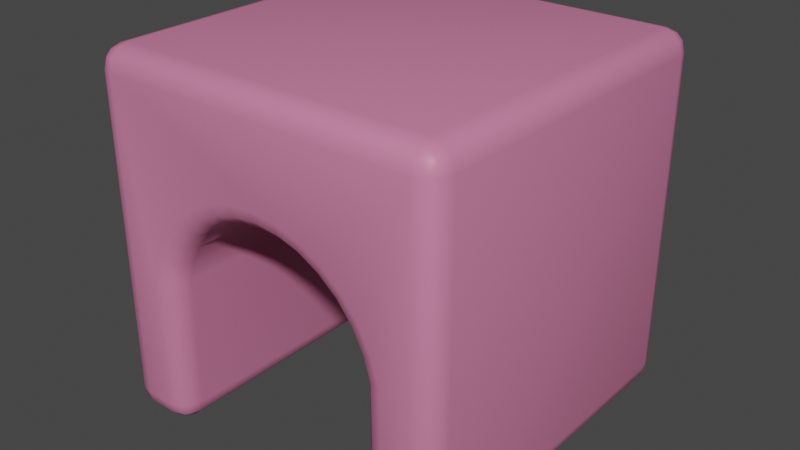 # Source: house.blend  (saved by Blender 2.93.20; exported with 4.5.12 LTS)
import bpy
from mathutils import Matrix  # noqa: F401  (used for matrix-valued properties, if any)

bpy.ops.wm.read_factory_settings(use_empty=True)
scene = bpy.context.scene
scene.name = 'Scene'

# ---- collections
col_collection = bpy.data.collections.new('Collection'); scene.collection.children.link(col_collection)

# ---- materials (node trees are filled in below, after node groups)
mat_material_003 = bpy.data.materials.new('Material.003')
mat_material_003.use_transparent_shadow = False

# ---- material node trees
mat_material_003.use_nodes = True; mat_material_003.node_tree.nodes.clear()
_N = mat_material_003.node_tree.nodes; _L = mat_material_003.node_tree.links
n0 = _N.new('ShaderNodeBsdfPrincipled'); n0.name = 'Principled BSDF'; n0.location = (10, 300)
n0.distribution = 'GGX'
n0.subsurface_method = 'BURLEY'
n0.inputs[0].default_value = (0.6678, 0.2034, 0.3615, 1.0)
n0.inputs[3].default_value = 1.45
n0.inputs[27].default_value = (0.0, 0.0, 0.0, 1.0)
n0.inputs[28].default_value = 1.0
n1 = _N.new('ShaderNodeOutputMaterial'); n1.name = 'Material Output'; n1.location = (300, 300)
_L.new(n0.outputs[0], n1.inputs[0])
n1.is_active_output = True

# ---- world
world_world = bpy.data.worlds.new('World'); scene.world = world_world
world_world.use_nodes = True; world_world.node_tree.nodes.clear()
_N = world_world.node_tree.nodes; _L = world_world.node_tree.links
n0 = _N.new('ShaderNodeOutputWorld'); n0.name = 'World Output'; n0.location = (300, 300)
n1 = _N.new('ShaderNodeBackground'); n1.name = 'Background'; n1.location = (10, 300)
n1.inputs[0].default_value = (0.05088, 0.05088, 0.05088, 1.0)
_L.new(n1.outputs[0], n0.inputs[0])
n0.is_active_output = True
world_world.color = (0.05088, 0.05088, 0.05088)
world_world.use_sun_shadow = False
world_world.sun_shadow_jitter_overblur = 0.0

# ---- meshes
me_cube = bpy.data.meshes.new('Cube')
me_cube.from_pydata([(-0.44, -0.44, -0.5), (-0.44, -0.5, -0.44), (-0.5, -0.44, -0.44), (-0.44, -0.47, -0.492), (-0.47, -0.44, -0.492), (-0.4687, -0.4687, -0.4842), (-0.47, -0.492, -0.44), (-0.44, -0.492, -0.47), (-0.4687, -0.4842, -0.4687), (-0.492, -0.44, -0.47), (-0.492, -0.47, -0.44), (-0.4842, -0.4687, -0.4687), (-0.44, -0.5, 0.44), (-0.44, -0.44, 0.5), (-0.5, -0.44, 0.44), (-0.44, -0.492, 0.47), (-0.47, -0.492, 0.44), (-0.4687, -0.4842, 0.4687), (-0.47, -0.44, 0.492), (-0.44, -0.47, 0.492), (-0.4687, -0.4687, 0.4842), (-0.492, -0.47, 0.44), (-0.492, -0.44, 0.47), (-0.4842, -0.4687, 0.4687), (-0.44, 0.44, -0.5), (-0.5, 0.44, -0.44), (-0.44, 0.5, -0.44), (-0.47, 0.44, -0.492), (-0.44, 0.47, -0.492), (-0.4687, 0.4687, -0.4842), (-0.492, 0.47, -0.44), (-0.492, 0.44, -0.47), (-0.4842, 0.4687, -0.4687), (-0.44, 0.492, -0.47), (-0.47, 0.492, -0.44), (-0.4687, 0.4842, -0.4687), (-0.44, 0.44, 0.5), (-0.44, 0.5, 0.44), (-0.5, 0.44, 0.44), (-0.44, 0.47, 0.492), (-0.47, 0.44, 0.492), (-0.4687, 0.4687, 0.4842), (-0.47, 0.492, 0.44), (-0.44, 0.492, 0.47), (-0.4687, 0.4842, 0.4687), (-0.492, 0.44, 0.47), (-0.492, 0.47, 0.44), (-0.4842, 0.4687, 0.4687), (0.44, -0.44, -0.5), (0.5, -0.44, -0.44), (0.44, -0.5, -0.44), (0.47, -0.44, -0.492), (0.44, -0.47, -0.492), (0.4687, -0.4687, -0.4842), (0.492, -0.47, -0.44), (0.492, -0.44, -0.47), (0.4842, -0.4687, -0.4687), (0.44, -0.492, -0.47), (0.47, -0.492, -0.44), (0.4687, -0.4842, -0.4687), (0.44, -0.44, 0.5), (0.44, -0.5, 0.44), (0.5, -0.44, 0.44), (0.44, -0.47, 0.492), (0.47, -0.44, 0.492), (0.4687, -0.4687, 0.4842), (0.47, -0.492, 0.44), (0.44, -0.492, 0.47), (0.4687, -0.4842, 0.4687), (0.492, -0.44, 0.47), (0.492, -0.47, 0.44), (0.4842, -0.4687, 0.4687), (0.44, 0.5, -0.44), (0.5, 0.44, -0.44), (0.44, 0.44, -0.5), (0.47, 0.492, -0.44), (0.44, 0.492, -0.47), (0.4687, 0.4842, -0.4687), (0.492, 0.44, -0.47), (0.492, 0.47, -0.44), (0.4842, 0.4687, -0.4687), (0.44, 0.47, -0.492), (0.47, 0.44, -0.492), (0.4687, 0.4687, -0.4842), (0.44, 0.44, 0.5), (0.5, 0.44, 0.44), (0.44, 0.5, 0.44), (0.47, 0.44, 0.492), (0.44, 0.47, 0.492), (0.4687, 0.4687, 0.4842), (0.492, 0.47, 0.44), (0.492, 0.44, 0.47), (0.4842, 0.4687, 0.4687), (0.44, 0.492, 0.47), (0.47, 0.492, 0.44), (0.4687, 0.4842, 0.4687), (-0.3561, 0.5, -0.06617), (-0.2963, 0.44, -0.07546), (-0.3262, 0.492, -0.07081), (-0.3043, 0.47, -0.07421), (-0.2963, -0.44, -0.07546), (-0.3561, -0.5, -0.06617), (-0.3043, -0.47, -0.07421), (-0.3262, -0.492, -0.07081), (-0.3619, 0.44, -0.5), (-0.3611, 0.5, -0.44), (-0.3011, 0.44, -0.44), (-0.3618, 0.47, -0.492), (-0.3318, 0.44, -0.492), (-0.333, 0.4687, -0.4842), (-0.3311, 0.492, -0.44), (-0.3615, 0.492, -0.47), (-0.3328, 0.4842, -0.4687), (-0.3095, 0.44, -0.47), (-0.3091, 0.47, -0.44), (-0.3173, 0.4687, -0.4687), (-0.3611, -0.5, -0.44), (-0.3619, -0.44, -0.5), (-0.3011, -0.44, -0.44), (-0.3615, -0.492, -0.47), (-0.3311, -0.492, -0.44), (-0.3328, -0.4842, -0.4687), (-0.3318, -0.44, -0.492), (-0.3618, -0.47, -0.492), (-0.333, -0.4687, -0.4842), (-0.3091, -0.47, -0.44), (-0.3095, -0.44, -0.47), (-0.3173, -0.4687, -0.4687), (0.366, 0.44, -0.5), (0.3052, 0.44, -0.44), (0.3652, 0.5, -0.44), (0.3359, 0.44, -0.492), (0.3659, 0.47, -0.492), (0.3371, 0.4687, -0.4842), (0.3132, 0.47, -0.44), (0.3136, 0.44, -0.47), (0.3214, 0.4687, -0.4687), (0.3656, 0.492, -0.47), (0.3352, 0.492, -0.44), (0.3369, 0.4842, -0.4687), (0.366, -0.44, -0.5), (0.3652, -0.5, -0.44), (0.3052, -0.44, -0.44), (0.3659, -0.47, -0.492), (0.3359, -0.44, -0.492), (0.3371, -0.4687, -0.4842), (0.3352, -0.492, -0.44), (0.3656, -0.492, -0.47), (0.3369, -0.4842, -0.4687), (0.3136, -0.44, -0.47), (0.3132, -0.47, -0.44), (0.3214, -0.4687, -0.4687), (0.3003, 0.44, -0.07546), (0.3602, 0.5, -0.06617), (0.3084, 0.47, -0.07421), (0.3303, 0.492, -0.07081), (0.3602, -0.5, -0.06617), (0.3003, -0.44, -0.07546), (0.3303, -0.492, -0.07081), (0.3084, -0.47, -0.07421), (-0.3347, 0.5, 0.00467), (-0.279, 0.44, -0.0184), (-0.3068, 0.492, -0.006866), (-0.2864, 0.47, -0.01531), (-0.279, -0.44, -0.0184), (-0.3347, -0.5, 0.00467), (-0.2864, -0.47, -0.01531), (-0.3068, -0.492, -0.006866), (0.06138, 0.44, 0.1635), (0.07314, 0.5, 0.2226), (0.06295, 0.47, 0.1714), (0.06726, 0.492, 0.1931), (0.07314, -0.5, 0.2226), (0.06138, -0.44, 0.1635), (0.06726, -0.492, 0.1931), (0.06295, -0.47, 0.1714), (0.283, 0.44, -0.0184), (0.3387, 0.5, 0.00467), (0.2905, 0.47, -0.01531), (0.3109, 0.492, -0.006866), (0.3387, -0.5, 0.00467), (0.283, -0.44, -0.0184), (0.3109, -0.492, -0.006866), (0.2905, -0.47, -0.01531), (0.002042, 0.44, 0.1694), (0.002042, 0.5, 0.2296), (0.002042, 0.47, 0.1774), (0.002042, 0.492, 0.1995), (0.002042, -0.5, 0.2296), (0.002042, -0.44, 0.1694), (0.002042, -0.492, 0.1995), (0.002042, -0.47, 0.1774), (-0.1669, 0.44, 0.1181), (-0.2004, 0.5, 0.1682), (-0.1714, 0.47, 0.1248), (-0.1837, 0.492, 0.1432), (-0.2004, -0.5, 0.1682), (-0.1669, -0.44, 0.1181), (-0.1837, -0.492, 0.1432), (-0.1714, -0.47, 0.1248), (-0.1374, 0.5, 0.2019), (-0.1144, 0.44, 0.1462), (-0.1259, 0.492, 0.1741), (-0.1174, 0.47, 0.1537), (-0.1144, -0.44, 0.1462), (-0.1374, -0.5, 0.2019), (-0.1174, -0.47, 0.1537), (-0.1259, -0.492, 0.1741), (0.171, 0.44, 0.1181), (0.2045, 0.5, 0.1682), (0.1755, 0.47, 0.1248), (0.1878, 0.492, 0.1432), (0.171, -0.44, 0.1181), (0.2045, -0.5, 0.1682), (0.1755, -0.47, 0.1248), (0.1878, -0.492, 0.1432), (0.2549, 0.44, 0.03418), (0.3051, 0.5, 0.06768), (0.2616, 0.47, 0.03867), (0.28, 0.492, 0.05093), (0.3051, -0.5, 0.06768), (0.2549, -0.44, 0.03418), (0.28, -0.492, 0.05093), (0.2616, -0.47, 0.03867), (0.1415, 0.5, 0.2019), (0.1184, 0.44, 0.1462), (0.13, 0.492, 0.1741), (0.1215, 0.47, 0.1537), (0.1184, -0.44, 0.1462), (0.1415, -0.5, 0.2019), (0.1215, -0.47, 0.1537), (0.13, -0.492, 0.1741), (0.2597, 0.5, 0.1229), (0.2171, 0.44, 0.08027), (0.2384, 0.492, 0.1016), (0.2228, 0.47, 0.08598), (0.2597, -0.5, 0.1229), (0.2171, -0.44, 0.08027), (0.2384, -0.492, 0.1016), (0.2228, -0.47, 0.08598), (-0.213, 0.44, 0.08027), (-0.2557, 0.5, 0.1229), (-0.2187, 0.47, 0.08598), (-0.2343, 0.492, 0.1016), (-0.213, -0.44, 0.08027), (-0.2557, -0.5, 0.1229), (-0.2187, -0.47, 0.08598), (-0.2343, -0.492, 0.1016), (-0.06906, 0.5, 0.2226), (-0.05729, 0.44, 0.1635), (-0.06318, 0.492, 0.1931), (-0.05887, 0.47, 0.1714), (-0.05729, -0.44, 0.1635), (-0.06906, -0.5, 0.2226), (-0.05887, -0.47, 0.1714), (-0.06318, -0.492, 0.1931), (-0.301, 0.5, 0.06768), (-0.2508, 0.44, 0.03418), (-0.2759, 0.492, 0.05093), (-0.2576, 0.47, 0.03867), (-0.2508, -0.44, 0.03418), (-0.301, -0.5, 0.06768), (-0.2576, -0.47, 0.03867), (-0.2759, -0.492, 0.05093)], [], [(50, 61, 12, 1, 116, 101, 165, 261, 245, 196, 205, 253, 188, 172, 229, 213, 236, 220, 180, 156, 141), (140, 128, 74, 48), (97, 100, 118, 106), (84, 36, 13, 60), (2, 14, 38, 25), (26, 37, 86, 72, 130, 153, 177, 217, 232, 209, 224, 169, 185, 248, 200, 193, 241, 256, 160, 96, 105), (164, 161, 257, 260), (237, 233, 216, 221), (252, 249, 184, 189), (181, 176, 152, 157), (228, 225, 208, 212), (212, 208, 233, 237), (204, 201, 249, 252), (100, 97, 161, 164), (221, 216, 176, 181), (197, 192, 201, 204), (244, 240, 192, 197), (173, 168, 225, 228), (189, 184, 168, 173), (157, 152, 129, 142), (260, 257, 240, 244), (73, 85, 62, 49), (0, 3, 5, 4), (3, 7, 8, 5), (1, 6, 8, 7), (6, 10, 11, 8), (2, 9, 11, 10), (9, 4, 5, 11), (5, 8, 11), (12, 15, 17, 16), (15, 19, 20, 17), (13, 18, 20, 19), (18, 22, 23, 20), (14, 21, 23, 22), (21, 16, 17, 23), (17, 20, 23), (24, 27, 29, 28), (27, 31, 32, 29), (25, 30, 32, 31), (30, 34, 35, 32), (26, 33, 35, 34), (33, 28, 29, 35), (29, 32, 35), (36, 39, 41, 40), (39, 43, 44, 41), (37, 42, 44, 43), (42, 46, 47, 44), (38, 45, 47, 46), (45, 40, 41, 47), (41, 44, 47), (48, 51, 53, 52), (51, 55, 56, 53), (49, 54, 56, 55), (54, 58, 59, 56), (50, 57, 59, 58), (57, 52, 53, 59), (53, 56, 59), (60, 63, 65, 64), (63, 67, 68, 65), (61, 66, 68, 67), (66, 70, 71, 68), (62, 69, 71, 70), (69, 64, 65, 71), (65, 68, 71), (72, 75, 77, 76), (75, 79, 80, 77), (73, 78, 80, 79), (78, 82, 83, 80), (74, 81, 83, 82), (81, 76, 77, 83), (77, 80, 83), (84, 87, 89, 88), (87, 91, 92, 89), (85, 90, 92, 91), (90, 94, 95, 92), (86, 93, 95, 94), (93, 88, 89, 95), (89, 92, 95), (104, 107, 109, 108), (107, 111, 112, 109), (105, 110, 112, 111), (110, 114, 115, 112), (106, 113, 115, 114), (113, 108, 109, 115), (109, 112, 115), (116, 119, 121, 120), (119, 123, 124, 121), (117, 122, 124, 123), (122, 126, 127, 124), (118, 125, 127, 126), (125, 120, 121, 127), (121, 124, 127), (128, 131, 133, 132), (131, 135, 136, 133), (129, 134, 136, 135), (134, 138, 139, 136), (130, 137, 139, 138), (137, 132, 133, 139), (133, 136, 139), (140, 143, 145, 144), (143, 147, 148, 145), (141, 146, 148, 147), (146, 150, 151, 148), (142, 149, 151, 150), (149, 144, 145, 151), (145, 148, 151), (24, 0, 4, 27), (27, 4, 9, 31), (31, 9, 2, 25), (1, 12, 16, 6), (6, 16, 21, 10), (10, 21, 14, 2), (13, 36, 40, 18), (18, 40, 45, 22), (22, 45, 38, 14), (37, 26, 34, 42), (42, 34, 30, 46), (46, 30, 25, 38), (104, 24, 28, 107), (107, 28, 33, 111), (111, 33, 26, 105), (36, 84, 88, 39), (39, 88, 93, 43), (43, 93, 86, 37), (85, 73, 79, 90), (90, 79, 75, 94), (94, 75, 72, 86), (48, 74, 82, 51), (51, 82, 78, 55), (55, 78, 73, 49), (84, 60, 64, 87), (87, 64, 69, 91), (91, 69, 62, 85), (61, 50, 58, 66), (66, 58, 54, 70), (70, 54, 49, 62), (140, 48, 52, 143), (143, 52, 57, 147), (147, 57, 50, 141), (60, 13, 19, 63), (63, 19, 15, 67), (67, 15, 12, 61), (97, 106, 114, 99), (99, 114, 110, 98), (98, 110, 105, 96), (101, 116, 120, 103), (103, 120, 125, 102), (102, 125, 118, 100), (117, 104, 108, 122), (122, 108, 113, 126), (126, 113, 106, 118), (157, 142, 150, 159), (159, 150, 146, 158), (158, 146, 141, 156), (142, 129, 135, 149), (149, 135, 131, 144), (144, 131, 128, 140), (156, 180, 182, 158), (158, 182, 183, 159), (159, 183, 181, 157), (161, 97, 99, 163), (163, 99, 98, 162), (162, 98, 96, 160), (165, 101, 103, 167), (167, 103, 102, 166), (166, 102, 100, 164), (129, 152, 154, 134), (134, 154, 155, 138), (138, 155, 153, 130), (257, 161, 163, 259), (259, 163, 162, 258), (258, 162, 160, 256), (261, 165, 167, 263), (263, 167, 166, 262), (262, 166, 164, 260), (225, 168, 170, 227), (227, 170, 171, 226), (226, 171, 169, 224), (229, 172, 174, 231), (231, 174, 175, 230), (230, 175, 173, 228), (152, 176, 178, 154), (154, 178, 179, 155), (155, 179, 177, 153), (180, 220, 222, 182), (182, 222, 223, 183), (183, 223, 221, 181), (168, 184, 186, 170), (170, 186, 187, 171), (171, 187, 185, 169), (172, 188, 190, 174), (174, 190, 191, 175), (175, 191, 189, 173), (201, 192, 194, 203), (203, 194, 195, 202), (202, 195, 193, 200), (205, 196, 198, 207), (207, 198, 199, 206), (206, 199, 197, 204), (213, 229, 231, 215), (215, 231, 230, 214), (214, 230, 228, 212), (233, 208, 210, 235), (235, 210, 211, 234), (234, 211, 209, 232), (176, 216, 218, 178), (178, 218, 219, 179), (179, 219, 217, 177), (208, 225, 227, 210), (210, 227, 226, 211), (211, 226, 224, 209), (216, 233, 235, 218), (218, 235, 234, 219), (219, 234, 232, 217), (220, 236, 238, 222), (222, 238, 239, 223), (223, 239, 237, 221), (236, 213, 215, 238), (238, 215, 214, 239), (239, 214, 212, 237), (245, 261, 263, 247), (247, 263, 262, 246), (246, 262, 260, 244), (192, 240, 242, 194), (194, 242, 243, 195), (195, 243, 241, 193), (249, 201, 203, 251), (251, 203, 202, 250), (250, 202, 200, 248), (253, 205, 207, 255), (255, 207, 206, 254), (254, 206, 204, 252), (240, 257, 259, 242), (242, 259, 258, 243), (243, 258, 256, 241), (184, 249, 251, 186), (186, 251, 250, 187), (187, 250, 248, 185), (188, 253, 255, 190), (190, 255, 254, 191), (191, 254, 252, 189), (196, 245, 247, 198), (198, 247, 246, 199), (199, 246, 244, 197), (0, 117, 123, 3), (3, 123, 119, 7), (7, 119, 116, 1), (74, 128, 132, 81), (81, 132, 137, 76), (76, 137, 130, 72), (24, 104, 117, 0)])
me_cube.polygons.foreach_set('use_smooth', [True] * 251)
_uv = me_cube.uv_layers.new(name='UVMap')
_uv.uv.foreach_set('vector', [0.39, 0.765, 0.61, 0.765, 0.61, 0.985, 0.39, 0.985, 0.39, 0.9653, 0.4835, 0.964, 0.5012, 0.9587, 0.5169, 0.9502, 0.5307, 0.9389, 0.5421, 0.9251, 0.5505, 0.9094, 0.5557, 0.8923, 0.5574, 0.8745, 0.5557, 0.8567, 0.5505, 0.8396, 0.5421, 0.8239, 0.5307, 0.8101, 0.5169, 0.7987, 0.5012, 0.7903, 0.4835, 0.7849, 0.39, 0.7837, 0.3415, 0.735, 0.3415, 0.515, 0.36, 0.515, 0.36, 0.735, 0.2188, 0.7379, 0.2188, 0.5564, 0.2446, 0.5564, 0.2446, 0.7379, 0.64, 0.515, 0.86, 0.515, 0.86, 0.735, 0.64, 0.735, 0.39, 0.015, 0.61, 0.015, 0.61, 0.235, 0.39, 0.235, 0.39, 0.265, 0.61, 0.265, 0.61, 0.485, 0.39, 0.485, 0.39, 0.4663, 0.4835, 0.4651, 0.5012, 0.4597, 0.5169, 0.4513, 0.5307, 0.4399, 0.5421, 0.4261, 0.5505, 0.4104, 0.5557, 0.3933, 0.5574, 0.3755, 0.5557, 0.3577, 0.5505, 0.3406, 0.5421, 0.3249, 0.5307, 0.3111, 0.5169, 0.2998, 0.5012, 0.2913, 0.4835, 0.286, 0.39, 0.2847, 0.1875, 0.5564, 0.1875, 0.7379, 0.1562, 0.7379, 0.1562, 0.5564, 0.875, 0.5564, 0.875, 0.7379, 0.8438, 0.7379, 0.8438, 0.5564, 0.03125, 0.5564, 0.03125, 0.7379, 0.0, 0.7379, 0.0, 0.5564, 0.8125, 0.5564, 0.8125, 0.7379, 0.7812, 0.7379, 0.7812, 0.5564, 0.9375, 0.5564, 0.9375, 0.7379, 0.9063, 0.7379, 0.9062, 0.5564, 0.9062, 0.5564, 0.9062, 0.7379, 0.875, 0.7379, 0.875, 0.5564, 0.0625, 0.5564, 0.0625, 0.7379, 0.03125, 0.7379, 0.03125, 0.5564, 0.2188, 0.5564, 0.2188, 0.7379, 0.1875, 0.7379, 0.1875, 0.5564, 0.8438, 0.5564, 0.8438, 0.7379, 0.8125, 0.7379, 0.8125, 0.5564, 0.09375, 0.5564, 0.09375, 0.7379, 0.0625, 0.7379, 0.0625, 0.5564, 0.125, 0.5564, 0.125, 0.7379, 0.09375, 0.7379, 0.09375, 0.5564, 0.9688, 0.5564, 0.9688, 0.7379, 0.9375, 0.7379, 0.9375, 0.5564, 1.0, 0.5564, 1.0, 0.7379, 0.9688, 0.7379, 0.9688, 0.5564, 0.7812, 0.5564, 0.7812, 0.7379, 0.7554, 0.7379, 0.7554, 0.5564, 0.1562, 0.5564, 0.1562, 0.7379, 0.125, 0.7379, 0.125, 0.5564, 0.39, 0.515, 0.61, 0.515, 0.61, 0.735, 0.39, 0.735, 0.14, 0.735, 0.14, 0.7425, 0.1328, 0.7422, 0.1325, 0.735, 0.377, 0.985, 0.375, 0.985, 0.375, 0.9922, 0.379, 0.9922, 0.39, 0.985, 0.39, 0.9925, 0.3828, 0.9922, 0.3825, 0.985, 0.39, 0.002004, 0.39, 0.0, 0.3828, 0.0, 0.3828, 0.003951, 0.39, 0.015, 0.3825, 0.015, 0.3828, 0.007827, 0.39, 0.00751, 0.3825, 0.015, 0.375, 0.015, 0.375, 0.007827, 0.3828, 0.007827, 0.379, 0.9922, 0.375, 0.9922, 0.3828, 1.0, 0.61, 0.985, 0.6175, 0.985, 0.6172, 0.9922, 0.61, 0.9925, 0.6175, 0.985, 0.625, 0.985, 0.625, 0.9922, 0.6172, 0.9922, 0.86, 0.735, 0.8675, 0.735, 0.8672, 0.7422, 0.86, 0.7425, 0.623, 0.015, 0.625, 0.015, 0.625, 0.007827, 0.621, 0.007827, 0.61, 0.015, 0.61, 0.00751, 0.6172, 0.007827, 0.6175, 0.015, 0.61, 0.00751, 0.61, 0.0, 0.6172, 0.0, 0.6172, 0.007827, 0.6172, 0.9922, 0.625, 0.9922, 0.6172, 1.0, 0.14, 0.515, 0.1325, 0.515, 0.1328, 0.5078, 0.14, 0.5075, 0.377, 0.235, 0.375, 0.235, 0.375, 0.2422, 0.379, 0.2422, 0.39, 0.235, 0.39, 0.2425, 0.3828, 0.2422, 0.3825, 0.235, 0.39, 0.2425, 0.39, 0.25, 0.3828, 0.25, 0.3828, 0.2422, 0.39, 0.265, 0.3825, 0.265, 0.3828, 0.2578, 0.39, 0.2575, 0.3825, 0.265, 0.375, 0.265, 0.375, 0.2578, 0.3828, 0.2578, 0.379, 0.2422, 0.375, 0.2422, 0.3828, 0.25, 0.86, 0.515, 0.86, 0.5075, 0.8672, 0.5078, 0.8675, 0.515, 0.623, 0.265, 0.625, 0.265, 0.625, 0.2578, 0.621, 0.2578, 0.61, 0.265, 0.61, 0.2575, 0.6172, 0.2578, 0.6175, 0.265, 0.61, 0.2575, 0.61, 0.25, 0.6172, 0.25, 0.6172, 0.2578, 0.61, 0.235, 0.6175, 0.235, 0.6172, 0.2422, 0.61, 0.2425, 0.6175, 0.235, 0.625, 0.235, 0.625, 0.2422, 0.6172, 0.2422, 0.621, 0.2578, 0.625, 0.2578, 0.6172, 0.25, 0.36, 0.735, 0.3675, 0.735, 0.3672, 0.7422, 0.36, 0.7425, 0.3675, 0.735, 0.375, 0.735, 0.375, 0.7422, 0.3672, 0.7422, 0.39, 0.735, 0.39, 0.7425, 0.3828, 0.7422, 0.3825, 0.735, 0.39, 0.7425, 0.39, 0.75, 0.3828, 0.75, 0.3828, 0.7422, 0.39, 0.765, 0.3825, 0.765, 0.3828, 0.7578, 0.39, 0.7575, 0.36, 0.748, 0.36, 0.75, 0.3672, 0.75, 0.3672, 0.746, 0.3672, 0.7422, 0.375, 0.7422, 0.3672, 0.75, 0.64, 0.735, 0.64, 0.7425, 0.6328, 0.7422, 0.6325, 0.735, 0.623, 0.765, 0.625, 0.765, 0.625, 0.7578, 0.621, 0.7578, 0.61, 0.765, 0.61, 0.7575, 0.6172, 0.7578, 0.6175, 0.765, 0.61, 0.7575, 0.61, 0.75, 0.6172, 0.75, 0.6172, 0.7578, 0.61, 0.735, 0.6175, 0.735, 0.6172, 0.7422, 0.61, 0.7425, 0.6175, 0.735, 0.625, 0.735, 0.625, 0.7422, 0.6172, 0.7422, 0.621, 0.7578, 0.625, 0.7578, 0.6172, 0.75, 0.39, 0.485, 0.39, 0.4925, 0.3828, 0.4922, 0.3825, 0.485, 0.39, 0.4925, 0.39, 0.5, 0.3828, 0.5, 0.3828, 0.4922, 0.39, 0.515, 0.3825, 0.515, 0.3828, 0.5078, 0.39, 0.5075, 0.3825, 0.515, 0.375, 0.515, 0.375, 0.5078, 0.3828, 0.5078, 0.36, 0.515, 0.36, 0.5075, 0.3672, 0.5078, 0.3675, 0.515, 0.36, 0.5075, 0.36, 0.5, 0.3672, 0.5, 0.3672, 0.5078, 0.3828, 0.4922, 0.3828, 0.5, 0.375, 0.4922, 0.64, 0.515, 0.6325, 0.515, 0.6328, 0.5078, 0.64, 0.5075, 0.6325, 0.515, 0.625, 0.515, 0.625, 0.5078, 0.6328, 0.5078, 0.61, 0.515, 0.61, 0.5075, 0.6172, 0.5078, 0.6175, 0.515, 0.61, 0.5075, 0.61, 0.5, 0.6172, 0.5, 0.6172, 0.5078, 0.61, 0.485, 0.6175, 0.485, 0.6172, 0.4922, 0.61, 0.4925, 0.6175, 0.485, 0.625, 0.485, 0.625, 0.4922, 0.6172, 0.4922, 0.621, 0.5078, 0.625, 0.5078, 0.6172, 0.5, 0.1595, 0.515, 0.1596, 0.5075, 0.1668, 0.5078, 0.167, 0.515, 0.377, 0.2846, 0.375, 0.2846, 0.375, 0.2918, 0.379, 0.2918, 0.39, 0.2847, 0.39, 0.2922, 0.3828, 0.2918, 0.3825, 0.2846, 0.39, 0.2922, 0.39, 0.2997, 0.3828, 0.2996, 0.3828, 0.2918, 0.2446, 0.7379, 0.2467, 0.7379, 0.2467, 0.7438, 0.2446, 0.7441, 0.1726, 0.515, 0.1745, 0.515, 0.1745, 0.5078, 0.1707, 0.5078, 0.379, 0.2918, 0.375, 0.2918, 0.3828, 0.2996, 0.39, 0.9653, 0.3825, 0.9654, 0.3828, 0.9582, 0.39, 0.9578, 0.3825, 0.9654, 0.375, 0.9654, 0.375, 0.9582, 0.3828, 0.9582, 0.1595, 0.735, 0.167, 0.735, 0.1668, 0.7422, 0.1596, 0.7425, 0.167, 0.735, 0.1745, 0.735, 0.1745, 0.7422, 0.1668, 0.7422, 0.2446, 0.5564, 0.2446, 0.5503, 0.2467, 0.5505, 0.2467, 0.5564, 0.39, 0.9523, 0.3899, 0.9503, 0.3827, 0.9504, 0.3828, 0.9543, 0.3828, 0.9582, 0.375, 0.9582, 0.3828, 0.9504, 0.3415, 0.515, 0.334, 0.515, 0.3343, 0.5078, 0.3415, 0.5075, 0.334, 0.515, 0.3265, 0.515, 0.3265, 0.5078, 0.3343, 0.5078, 0.7554, 0.7379, 0.7554, 0.7441, 0.7533, 0.7438, 0.7533, 0.7379, 0.39, 0.4533, 0.3899, 0.4513, 0.3827, 0.4514, 0.3828, 0.4553, 0.39, 0.4663, 0.3825, 0.4664, 0.3828, 0.4592, 0.39, 0.4588, 0.3414, 0.502, 0.3415, 0.5, 0.3343, 0.5, 0.3342, 0.504, 0.3343, 0.5078, 0.3265, 0.5078, 0.3342, 0.5, 0.3415, 0.735, 0.3415, 0.7425, 0.3343, 0.7422, 0.334, 0.735, 0.3415, 0.7425, 0.3414, 0.75, 0.3342, 0.75, 0.3343, 0.7422, 0.39, 0.7837, 0.39, 0.7912, 0.3828, 0.7908, 0.3825, 0.7836, 0.39, 0.7912, 0.39, 0.7987, 0.3828, 0.7986, 0.3828, 0.7908, 0.7554, 0.5564, 0.7533, 0.5564, 0.7533, 0.5505, 0.7554, 0.5503, 0.3284, 0.735, 0.3265, 0.735, 0.3265, 0.7422, 0.3303, 0.7422, 0.3343, 0.7422, 0.3342, 0.75, 0.3265, 0.7422, 0.14, 0.515, 0.14, 0.735, 0.1325, 0.735, 0.1325, 0.515, 0.375, 0.235, 0.375, 0.015, 0.3825, 0.015, 0.3825, 0.235, 0.3825, 0.235, 0.3825, 0.015, 0.39, 0.015, 0.39, 0.235, 0.39, 0.985, 0.61, 0.985, 0.61, 0.9925, 0.39, 0.9925, 0.39, 0.0, 0.61, 0.0, 0.61, 0.00751, 0.39, 0.00751, 0.39, 0.00751, 0.61, 0.00751, 0.61, 0.015, 0.39, 0.015, 0.86, 0.735, 0.86, 0.515, 0.8675, 0.515, 0.8675, 0.735, 0.625, 0.015, 0.625, 0.235, 0.6175, 0.235, 0.6175, 0.015, 0.6175, 0.015, 0.6175, 0.235, 0.61, 0.235, 0.61, 0.015, 0.61, 0.265, 0.39, 0.265, 0.39, 0.2575, 0.61, 0.2575, 0.61, 0.2575, 0.39, 0.2575, 0.39, 0.2425, 0.61, 0.2425, 0.61, 0.2425, 0.39, 0.2425, 0.39, 0.235, 0.61, 0.235, 0.1595, 0.515, 0.14, 0.515, 0.14, 0.5075, 0.1596, 0.5075, 0.375, 0.2846, 0.375, 0.265, 0.3825, 0.265, 0.3825, 0.2846, 0.3825, 0.2846, 0.3825, 0.265, 0.39, 0.265, 0.39, 0.2847, 0.86, 0.515, 0.64, 0.515, 0.64, 0.5075, 0.86, 0.5075, 0.625, 0.265, 0.625, 0.485, 0.6175, 0.485, 0.6175, 0.265, 0.6175, 0.265, 0.6175, 0.485, 0.61, 0.485, 0.61, 0.265, 0.61, 0.515, 0.39, 0.515, 0.39, 0.5075, 0.61, 0.5075, 0.61, 0.5075, 0.39, 0.5075, 0.39, 0.4925, 0.61, 0.4925, 0.61, 0.4925, 0.39, 0.4925, 0.39, 0.485, 0.61, 0.485, 0.36, 0.735, 0.36, 0.515, 0.3675, 0.515, 0.3675, 0.735, 0.3675, 0.735, 0.3675, 0.515, 0.3825, 0.515, 0.3825, 0.735, 0.3825, 0.735, 0.3825, 0.515, 0.39, 0.515, 0.39, 0.735, 0.64, 0.515, 0.64, 0.735, 0.6325, 0.735, 0.6325, 0.515, 0.6325, 0.515, 0.6325, 0.735, 0.6175, 0.735, 0.6175, 0.515, 0.6175, 0.515, 0.6175, 0.735, 0.61, 0.735, 0.61, 0.515, 0.61, 0.765, 0.39, 0.765, 0.39, 0.7575, 0.61, 0.7575, 0.61, 0.7575, 0.39, 0.7575, 0.39, 0.7425, 0.61, 0.7425, 0.61, 0.7425, 0.39, 0.7425, 0.39, 0.735, 0.61, 0.735, 0.3415, 0.735, 0.36, 0.735, 0.36, 0.7425, 0.3415, 0.7425, 0.3415, 0.7425, 0.36, 0.7425, 0.36, 0.75, 0.3414, 0.75, 0.3825, 0.7836, 0.3825, 0.765, 0.39, 0.765, 0.39, 0.7837, 0.64, 0.735, 0.86, 0.735, 0.86, 0.7425, 0.64, 0.7425, 0.625, 0.765, 0.625, 0.985, 0.6175, 0.985, 0.6175, 0.765, 0.6175, 0.765, 0.6175, 0.985, 0.61, 0.985, 0.61, 0.765, 0.2188, 0.7379, 0.2446, 0.7379, 0.2446, 0.7441, 0.2187, 0.7441, 0.4811, 0.3009, 0.39, 0.2997, 0.39, 0.2922, 0.4823, 0.2934, 0.4823, 0.2934, 0.39, 0.2922, 0.39, 0.2847, 0.4835, 0.286, 0.4835, 0.964, 0.39, 0.9653, 0.39, 0.9578, 0.4823, 0.9566, 0.4823, 0.9566, 0.39, 0.9578, 0.39, 0.9503, 0.4811, 0.9491, 0.2187, 0.5502, 0.2446, 0.5503, 0.2446, 0.5564, 0.2188, 0.5564, 0.1595, 0.735, 0.1595, 0.515, 0.167, 0.515, 0.167, 0.735, 0.167, 0.735, 0.167, 0.515, 0.1745, 0.515, 0.1745, 0.735, 0.2467, 0.5564, 0.2467, 0.7379, 0.2446, 0.7379, 0.2446, 0.5564, 0.7812, 0.5564, 0.7554, 0.5564, 0.7554, 0.5503, 0.7813, 0.5502, 0.4811, 0.7999, 0.39, 0.7987, 0.39, 0.7912, 0.4823, 0.7924, 0.4823, 0.7924, 0.39, 0.7912, 0.39, 0.7837, 0.4835, 0.7849, 0.7554, 0.5564, 0.7554, 0.7379, 0.7533, 0.7379, 0.7533, 0.5564, 0.3265, 0.735, 0.3265, 0.515, 0.334, 0.515, 0.334, 0.735, 0.334, 0.735, 0.334, 0.515, 0.3415, 0.515, 0.3415, 0.735, 0.4835, 0.7849, 0.5012, 0.7903, 0.4983, 0.7973, 0.4823, 0.7924, 0.4823, 0.7924, 0.4983, 0.7973, 0.4954, 0.8042, 0.4811, 0.7999, 0.7807, 0.5502, 0.8129, 0.5502, 0.8125, 0.5564, 0.7812, 0.5564, 0.1875, 0.7379, 0.2188, 0.7379, 0.2193, 0.7441, 0.1871, 0.7441, 0.4954, 0.3053, 0.4811, 0.3009, 0.4823, 0.2934, 0.4983, 0.2983, 0.4983, 0.2983, 0.4823, 0.2934, 0.4835, 0.286, 0.5012, 0.2913, 0.5012, 0.9587, 0.4835, 0.964, 0.4823, 0.9566, 0.4983, 0.9517, 0.4983, 0.9517, 0.4823, 0.9566, 0.4811, 0.9491, 0.4954, 0.9447, 0.1871, 0.5502, 0.2193, 0.5502, 0.2188, 0.5564, 0.1875, 0.5564, 0.7554, 0.7379, 0.7812, 0.7379, 0.7813, 0.7441, 0.7554, 0.7441, 0.39, 0.4513, 0.4811, 0.4501, 0.4823, 0.4576, 0.39, 0.4588, 0.39, 0.4588, 0.4823, 0.4576, 0.4835, 0.4651, 0.39, 0.4663, 0.1562, 0.7379, 0.1875, 0.7379, 0.1879, 0.7441, 0.1558, 0.7441, 0.5085, 0.3123, 0.4954, 0.3053, 0.4983, 0.2983, 0.5127, 0.306, 0.5127, 0.306, 0.4983, 0.2983, 0.5012, 0.2913, 0.5169, 0.2998, 0.5169, 0.9502, 0.5012, 0.9587, 0.4983, 0.9517, 0.5127, 0.944, 0.5127, 0.944, 0.4983, 0.9517, 0.4954, 0.9447, 0.5085, 0.9377, 0.1558, 0.5502, 0.1879, 0.5502, 0.1875, 0.5564, 0.1562, 0.5564, 0.9375, 0.7379, 0.9688, 0.7379, 0.9692, 0.7441, 0.9371, 0.7441, 0.5366, 0.4046, 0.5409, 0.3903, 0.5483, 0.3918, 0.5435, 0.4075, 0.5435, 0.4075, 0.5483, 0.3918, 0.5557, 0.3933, 0.5505, 0.4104, 0.5505, 0.8396, 0.5557, 0.8567, 0.5483, 0.8582, 0.5435, 0.8425, 0.5435, 0.8425, 0.5483, 0.8582, 0.5409, 0.8597, 0.5366, 0.8454, 0.9371, 0.5502, 0.9692, 0.5502, 0.9688, 0.5564, 0.9375, 0.5564, 0.7812, 0.7379, 0.8125, 0.7379, 0.8129, 0.7441, 0.7807, 0.7441, 0.4811, 0.4501, 0.4954, 0.4458, 0.4983, 0.4527, 0.4823, 0.4576, 0.4823, 0.4576, 0.4983, 0.4527, 0.5012, 0.4597, 0.4835, 0.4651, 0.5012, 0.7903, 0.5169, 0.7987, 0.5127, 0.805, 0.4983, 0.7973, 0.4983, 0.7973, 0.5127, 0.805, 0.5085, 0.8113, 0.4954, 0.8042, 0.8121, 0.5502, 0.8442, 0.5502, 0.8438, 0.5564, 0.8125, 0.5564, 0.9688, 0.7379, 1.0, 0.7379, 1.0, 0.7441, 0.9683, 0.7441, 0.5409, 0.3903, 0.5423, 0.3755, 0.5499, 0.3755, 0.5483, 0.3918, 0.5483, 0.3918, 0.5499, 0.3755, 0.5574, 0.3755, 0.5557, 0.3933, 0.5557, 0.8567, 0.5574, 0.8745, 0.5499, 0.8745, 0.5483, 0.8582, 0.5483, 0.8582, 0.5499, 0.8745, 0.5423, 0.8745, 0.5409, 0.8597, 0.9683, 0.5502, 1.0, 0.5502, 1.0, 0.5564, 0.9688, 0.5564, 0.0625, 0.7379, 0.09375, 0.7379, 0.09416, 0.7441, 0.06209, 0.7441, 0.5366, 0.3464, 0.5295, 0.3333, 0.5358, 0.3291, 0.5435, 0.3435, 0.5435, 0.3435, 0.5358, 0.3291, 0.5421, 0.3249, 0.5505, 0.3406, 0.5505, 0.9094, 0.5421, 0.9251, 0.5358, 0.9209, 0.5435, 0.9065, 0.5435, 0.9065, 0.5358, 0.9209, 0.5295, 0.9167, 0.5366, 0.9036, 0.06209, 0.5502, 0.09416, 0.5502, 0.09375, 0.5564, 0.0625, 0.5564, 0.5421, 0.8239, 0.5505, 0.8396, 0.5435, 0.8425, 0.5358, 0.8281, 0.5358, 0.8281, 0.5435, 0.8425, 0.5366, 0.8454, 0.5295, 0.8322, 0.9058, 0.5502, 0.9379, 0.5502, 0.9375, 0.5564, 0.9062, 0.5564, 0.875, 0.7379, 0.9062, 0.7379, 0.9067, 0.7441, 0.8746, 0.7441, 0.5201, 0.4293, 0.5295, 0.4178, 0.5358, 0.4219, 0.5254, 0.4346, 0.5254, 0.4346, 0.5358, 0.4219, 0.5421, 0.4261, 0.5307, 0.4399, 0.8125, 0.7379, 0.8438, 0.7379, 0.8442, 0.7441, 0.8121, 0.7441, 0.4954, 0.4458, 0.5085, 0.4387, 0.5127, 0.445, 0.4983, 0.4527, 0.4983, 0.4527, 0.5127, 0.445, 0.5169, 0.4513, 0.5012, 0.4597, 0.9063, 0.7379, 0.9375, 0.7379, 0.9379, 0.7441, 0.9058, 0.7441, 0.5295, 0.4178, 0.5366, 0.4046, 0.5435, 0.4075, 0.5358, 0.4219, 0.5358, 0.4219, 0.5435, 0.4075, 0.5505, 0.4104, 0.5421, 0.4261, 0.8438, 0.7379, 0.875, 0.7379, 0.8754, 0.7441, 0.8433, 0.7441, 0.5085, 0.4387, 0.5201, 0.4293, 0.5254, 0.4346, 0.5127, 0.445, 0.5127, 0.445, 0.5254, 0.4346, 0.5307, 0.4399, 0.5169, 0.4513, 0.5169, 0.7987, 0.5307, 0.8101, 0.5254, 0.8154, 0.5127, 0.805, 0.5127, 0.805, 0.5254, 0.8154, 0.5201, 0.8207, 0.5085, 0.8113, 0.8433, 0.5502, 0.8754, 0.5502, 0.875, 0.5564, 0.8438, 0.5564, 0.5307, 0.8101, 0.5421, 0.8239, 0.5358, 0.8281, 0.5254, 0.8154, 0.5254, 0.8154, 0.5358, 0.8281, 0.5295, 0.8322, 0.5201, 0.8207, 0.8746, 0.5502, 0.9067, 0.5502, 0.9062, 0.5564, 0.875, 0.5564, 0.5307, 0.9389, 0.5169, 0.9502, 0.5127, 0.944, 0.5254, 0.9336, 0.5254, 0.9336, 0.5127, 0.944, 0.5085, 0.9377, 0.5201, 0.9283, 0.1246, 0.5502, 0.1567, 0.5502, 0.1562, 0.5564, 0.125, 0.5564, 0.09375, 0.7379, 0.125, 0.7379, 0.1254, 0.7441, 0.09334, 0.7441, 0.5295, 0.3333, 0.5201, 0.3217, 0.5254, 0.3164, 0.5358, 0.3291, 0.5358, 0.3291, 0.5254, 0.3164, 0.5307, 0.3111, 0.5421, 0.3249, 0.03125, 0.7379, 0.0625, 0.7379, 0.06291, 0.7441, 0.03084, 0.7441, 0.5409, 0.3607, 0.5366, 0.3464, 0.5435, 0.3435, 0.5483, 0.3592, 0.5483, 0.3592, 0.5435, 0.3435, 0.5505, 0.3406, 0.5557, 0.3577, 0.5557, 0.8923, 0.5505, 0.9094, 0.5435, 0.9065, 0.5483, 0.8908, 0.5483, 0.8908, 0.5435, 0.9065, 0.5366, 0.9036, 0.5409, 0.8893, 0.03084, 0.5502, 0.06291, 0.5502, 0.0625, 0.5564, 0.03125, 0.5564, 0.125, 0.7379, 0.1562, 0.7379, 0.1567, 0.7441, 0.1246, 0.7441, 0.5201, 0.3217, 0.5085, 0.3123, 0.5127, 0.306, 0.5254, 0.3164, 0.5254, 0.3164, 0.5127, 0.306, 0.5169, 0.2998, 0.5307, 0.3111, 0.0, 0.7379, 0.03125, 0.7379, 0.03166, 0.7441, -0.000415, 0.7441, 0.5423, 0.3755, 0.5409, 0.3607, 0.5483, 0.3592, 0.5499, 0.3755, 0.5499, 0.3755, 0.5483, 0.3592, 0.5557, 0.3577, 0.5574, 0.3755, 0.5574, 0.8745, 0.5557, 0.8923, 0.5483, 0.8908, 0.5499, 0.8745, 0.5499, 0.8745, 0.5483, 0.8908, 0.5409, 0.8893, 0.5423, 0.8745, -0.000415, 0.5502, 0.03166, 0.5502, 0.03125, 0.5564, 0.0, 0.5564, 0.5421, 0.9251, 0.5307, 0.9389, 0.5254, 0.9336, 0.5358, 0.9209, 0.5358, 0.9209, 0.5254, 0.9336, 0.5201, 0.9283, 0.5295, 0.9167, 0.09334, 0.5502, 0.1254, 0.5502, 0.125, 0.5564, 0.09375, 0.5564, 0.14, 0.735, 0.1595, 0.735, 0.1596, 0.7425, 0.14, 0.7425, 0.375, 0.985, 0.375, 0.9654, 0.3825, 0.9654, 0.3825, 0.985, 0.3825, 0.985, 0.3825, 0.9654, 0.39, 0.9653, 0.39, 0.985, 0.36, 0.515, 0.3415, 0.515, 0.3415, 0.5075, 0.36, 0.5075, 0.36, 0.5075, 0.3415, 0.5075, 0.3414, 0.5, 0.36, 0.5, 0.3825, 0.485, 0.3825, 0.4664, 0.39, 0.4663, 0.39, 0.485, 0.14, 0.515, 0.1595, 0.515, 0.1595, 0.735, 0.14, 0.735])
me_cube.materials.append(mat_material_003)
me_cube.use_remesh_fix_poles = True
me_cube.use_remesh_preserve_attributes = False
me_cube.update()

# ---- objects
ob_cube_001 = bpy.data.objects.new('Cube.001', me_cube)

# ---- transforms, parenting, visibility, modifiers, constraints
ob_cube_001.location = (0.0, 0.0, 0.5)

# ---- collection membership
col_collection.objects.link(ob_cube_001)

# ---- scene / render settings (as saved in the file)
scene.frame_start = 1; scene.frame_end = 250; scene.frame_set(1)
scene.render.engine = 'BLENDER_EEVEE_NEXT'
scene.cycles.use_denoising = False
scene.cycles.samples = 128
scene.cycles.sampling_pattern = 'TABULATED_SOBOL'
scene.cycles.use_adaptive_sampling = False
scene.cycles.use_light_tree = False
scene.view_settings.view_transform = 'Filmic'
bpy.context.view_layer.update()

# ---- added for rendering (the .blend has no active camera and no usable light): camera, sun
cam_auto = bpy.data.cameras.new('AutoCamera')
cam_auto.lens = 50.0
cam_auto.sensor_width = 36.0
cam_auto.clip_end = 1000.0
ob_auto_camera = bpy.data.objects.new('AutoCamera', cam_auto)
scene.collection.objects.link(ob_auto_camera)
ob_auto_camera.location = (1.60254, -1.92304, 1.78203)
ob_auto_camera.rotation_euler = (1.09748, -7.21219e-08, 0.694738)
scene.camera = ob_auto_camera
light_auto_sun = bpy.data.lights.new('AutoSun', 'SUN')
light_auto_sun.energy = 3.0
light_auto_sun.angle = 0.0523599
ob_auto_sun = bpy.data.objects.new('AutoSun', light_auto_sun)
scene.collection.objects.link(ob_auto_sun)
ob_auto_sun.rotation_euler = (0.872665, 0.174533, 0.523599)
bpy.context.view_layer.update()
